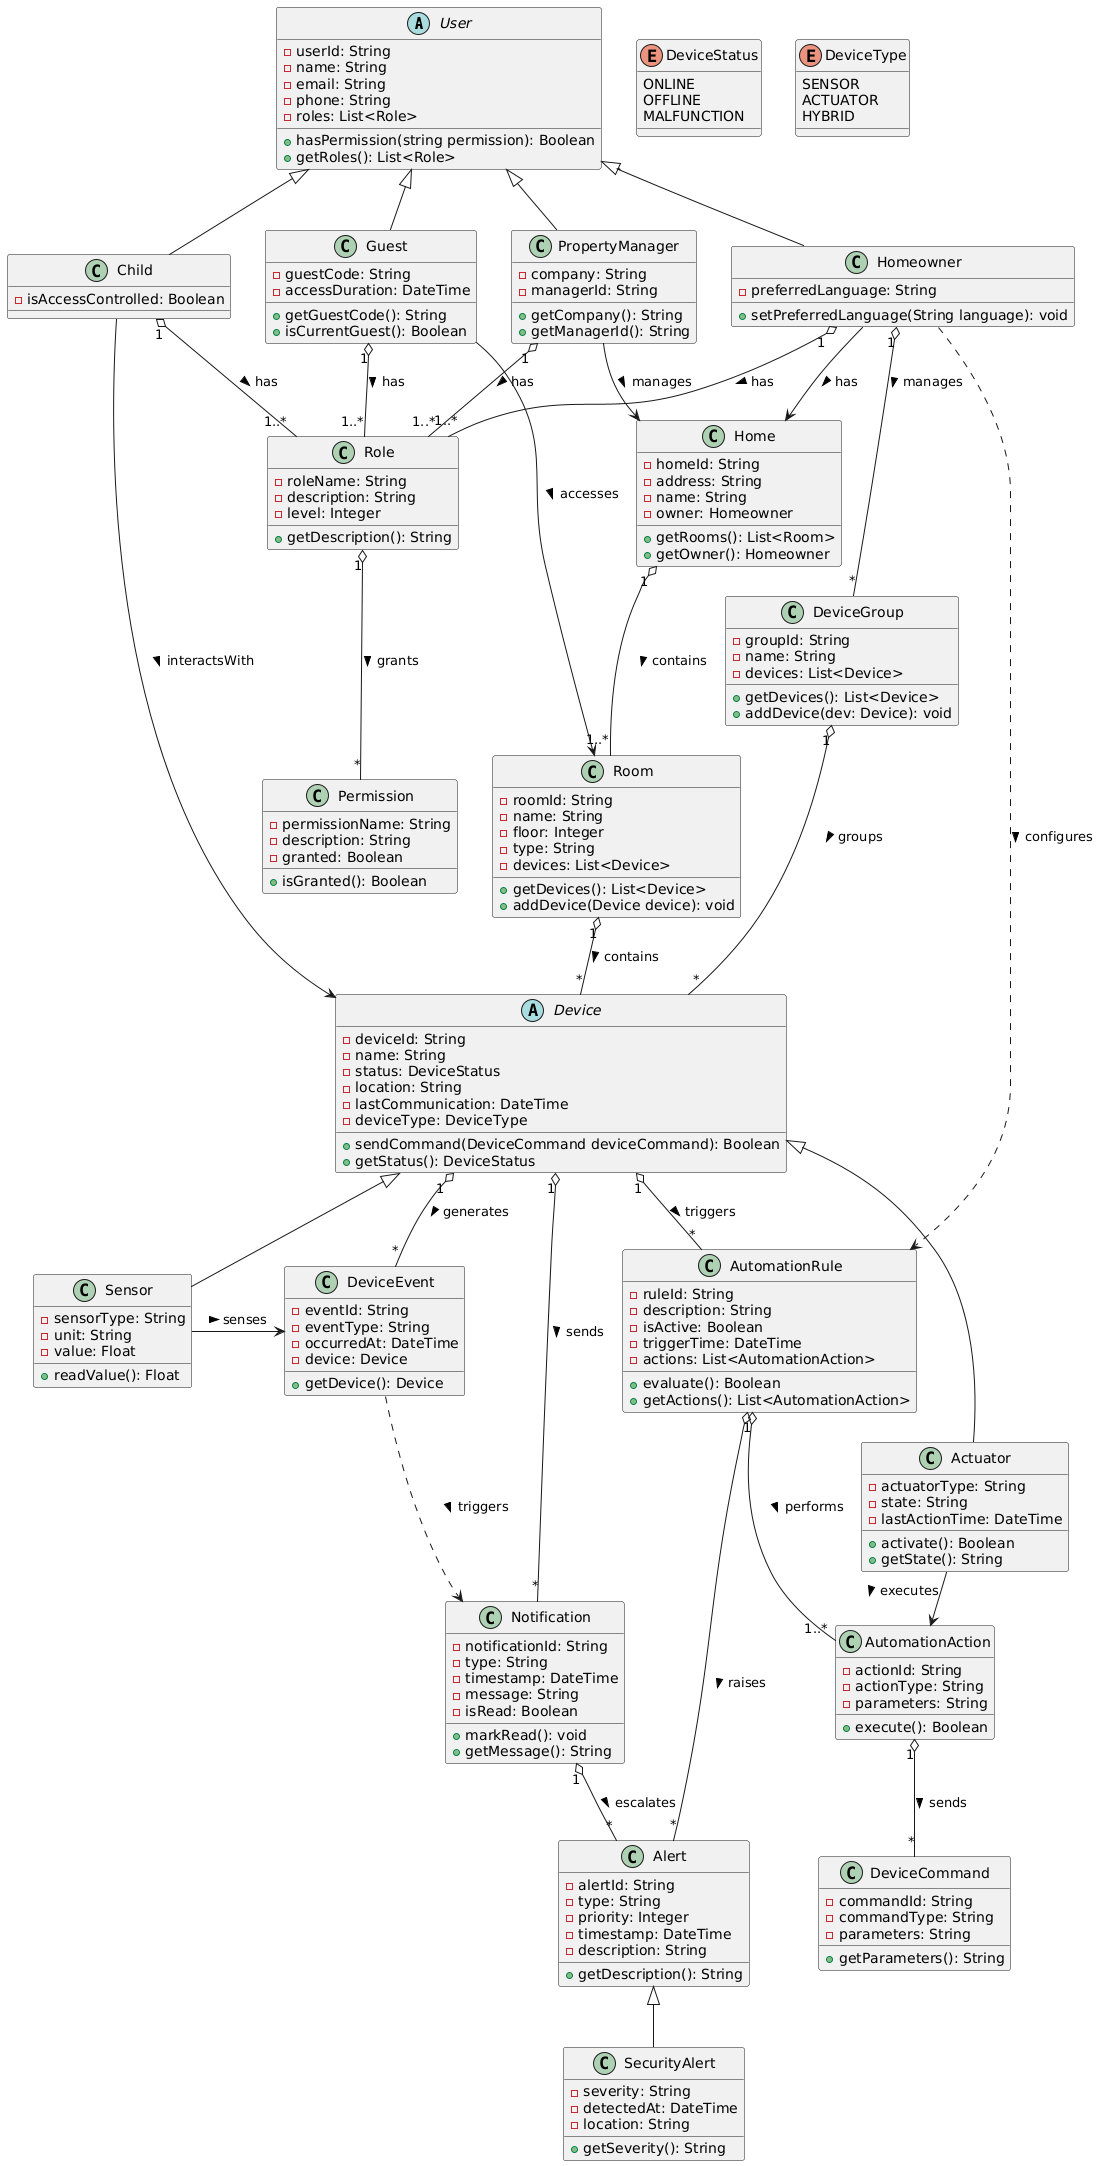

The diagram above was rendered by PlantUML. Its source (embedded in the PNG):
@startuml
' Abstract User superclass (no direct usage in associations)
abstract class User {
  -userId: String
  -name: String
  -email: String
  -phone: String
  -roles: List<Role>
  +hasPermission(string permission): Boolean
  +getRoles(): List<Role>
}

' Derived actor classes with distinct attributes and interactions
class Homeowner {
  -preferredLanguage: String
  +setPreferredLanguage(String language): void
}

class Guest {
  -guestCode: String
  -accessDuration: DateTime
  +getGuestCode(): String
  +isCurrentGuest(): Boolean
}

class Child {
  -isAccessControlled: Boolean
}

class PropertyManager {
  -company: String
  -managerId: String
  +getCompany(): String
  +getManagerId(): String
}

User <|-- Homeowner
User <|-- PropertyManager
User <|-- Child
User <|-- Guest

class Home {
  -homeId: String
  -address: String
  -name: String
  -owner: Homeowner
  +getRooms(): List<Room>
  +getOwner(): Homeowner
}

class Room {
  -roomId: String
  -name: String
  -floor: Integer
  -type: String
  -devices: List<Device>
  +getDevices(): List<Device>
  +addDevice(Device device): void
}

class Role {
  -roleName: String
  -description: String
  -level: Integer
  +getDescription(): String
}

class Permission {
  -permissionName: String
  -description: String
  -granted: Boolean
  +isGranted(): Boolean
}

abstract class Device {
  -deviceId: String
  -name: String
  -status: DeviceStatus
  -location: String
  -lastCommunication: DateTime
  -deviceType: DeviceType
  +sendCommand(DeviceCommand deviceCommand): Boolean
  +getStatus(): DeviceStatus
}

enum DeviceStatus {
  ONLINE
  OFFLINE
  MALFUNCTION
}

enum DeviceType {
  SENSOR
  ACTUATOR
  HYBRID
}

class Sensor {
  -sensorType: String
  -unit: String
  -value: Float
  +readValue(): Float
}

class Actuator {
  -actuatorType: String
  -state: String
  -lastActionTime: DateTime
  +activate(): Boolean
  +getState(): String
}

class DeviceGroup {
  -groupId: String
  -name: String
  -devices: List<Device>
  +getDevices(): List<Device>
  +addDevice(dev: Device): void
}

class AutomationRule {
  -ruleId: String
  -description: String
  -isActive: Boolean
  -triggerTime: DateTime
  -actions: List<AutomationAction>
  +evaluate(): Boolean
  +getActions(): List<AutomationAction>
}

class AutomationAction {
  -actionId: String
  -actionType: String
  -parameters: String
  +execute(): Boolean
}

class DeviceCommand {
  -commandId: String
  -commandType: String
  -parameters: String
  +getParameters(): String
}

class Notification {
  -notificationId: String
  -type: String
  -timestamp: DateTime
  -message: String
  -isRead: Boolean
  +markRead(): void
  +getMessage(): String
}

class Alert {
  -alertId: String
  -type: String
  -priority: Integer
  -timestamp: DateTime
  -description: String
  +getDescription(): String
}

class SecurityAlert {
  -severity: String
  -detectedAt: DateTime
  -location: String
  +getSeverity(): String
}

class DeviceEvent {
  -eventId: String
  -eventType: String
  -occurredAt: DateTime
  -device: Device
  +getDevice(): Device
}

' Relationships & Interactions
Home "1" o-- "1..*" Room : contains >
Room "1" o-- "*" Device : contains >
Homeowner "1" o-- "1..*" Role : has >
PropertyManager "1" o-- "1..*" Role : has >
Guest "1" o-- "1..*" Role : has >
Child "1" o-- "1..*" Role : has >

Role "1" o-- "*" Permission : grants >
Homeowner "1" o-- "*" DeviceGroup : manages >
DeviceGroup "1" o-- "*" Device : groups >
Device "1" o-- "*" Notification : sends >
Notification "1" o-- "*" Alert : escalates >
Device "1" o-- "*" DeviceEvent : generates >
Device "1" o-- "*" AutomationRule : triggers >
AutomationRule "1" o-- "1..*" AutomationAction : performs >
AutomationAction "1" o-- "*" DeviceCommand : sends >
AutomationRule o-- "*" Alert : raises >

Homeowner ..> AutomationRule : configures >
DeviceEvent ..> Notification : triggers >

Device <|-- Sensor
Device <|-- Actuator
Alert <|-- SecurityAlert

' Actor Interactions
Homeowner --> Home : has >
PropertyManager --> Home : manages >
Guest -> Room : accesses >
Child -> Device : interactsWith >

' Connect Sensor and Actuator to system via events/actions
Sensor -> DeviceEvent : senses >
Actuator -> AutomationAction : executes >
@enduml